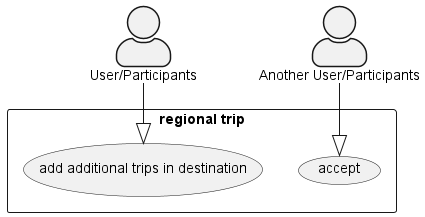

The diagram above was rendered by PlantUML. Its source (embedded in the PNG):
@startuml
top to bottom direction

skinparam actorStyle awesome
actor "User/Participants" as uspar
actor "Another User/Participants" as an_uspar

rectangle "regional trip" {
    "add additional trips in destination" as (book_additional_trips)
    "accept" as (accept)
    
    uspar --|> book_additional_trips
    an_uspar --|> accept
}



@enduml